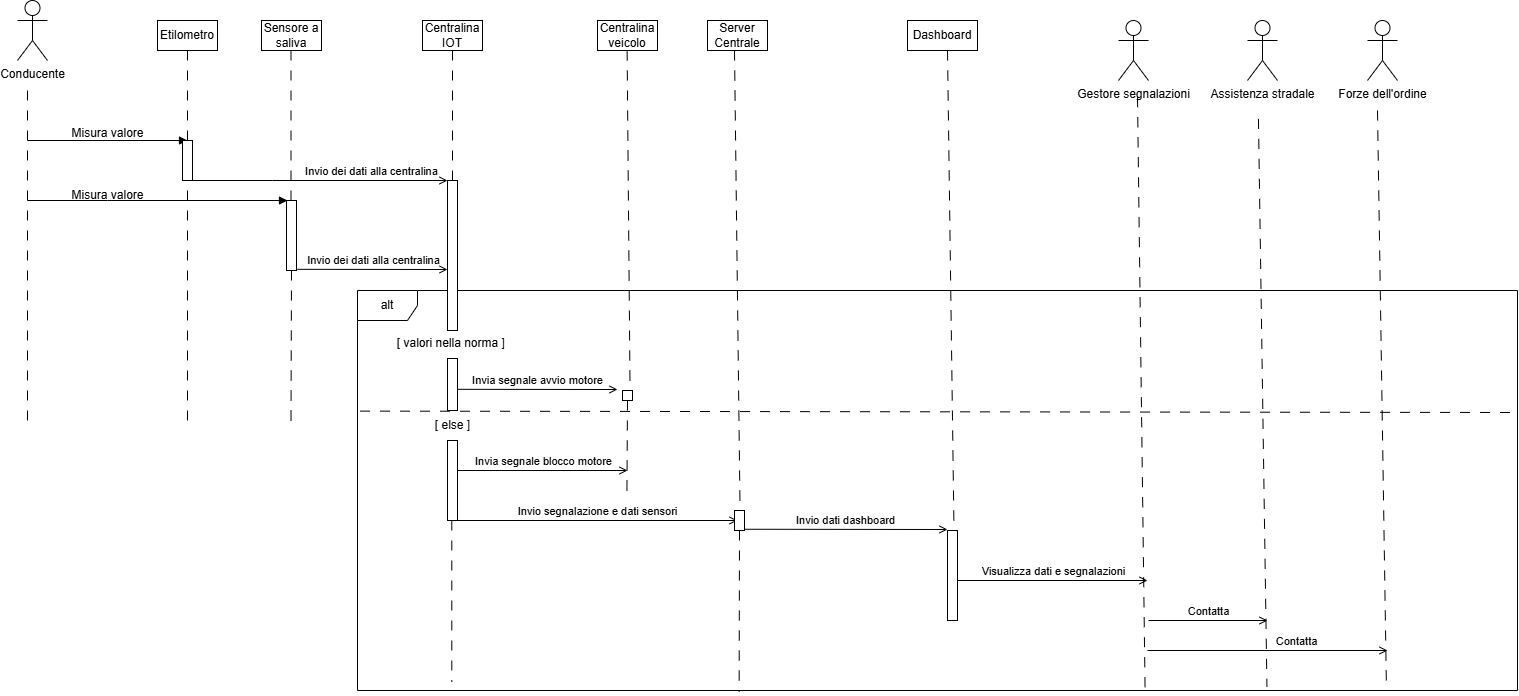

The diagram above was exported from draw.io. Its source (the exported page's mxGraphModel, read from the mxfile embedded in the PNG):
<mxGraphModel dx="1061" dy="547" grid="1" gridSize="10" guides="1" tooltips="1" connect="1" arrows="1" fold="1" page="1" pageScale="1" pageWidth="827" pageHeight="1169" math="0" shadow="0">
  <root>
    <mxCell id="0" />
    <mxCell id="1" parent="0" />
    <mxCell id="N9yzfN6fhILAiAUgzKX6-1" value="Conducente" style="shape=umlActor;verticalLabelPosition=bottom;verticalAlign=top;html=1;" parent="1" vertex="1">
      <mxGeometry x="110" y="40" width="30" height="60" as="geometry" />
    </mxCell>
    <mxCell id="N9yzfN6fhILAiAUgzKX6-2" value="" style="endArrow=none;startArrow=none;endFill=0;startFill=0;endSize=8;html=1;verticalAlign=bottom;dashed=1;labelBackgroundColor=none;dashPattern=10 10;rounded=0;" parent="1" edge="1">
      <mxGeometry width="160" relative="1" as="geometry">
        <mxPoint x="120" y="130" as="sourcePoint" />
        <mxPoint x="120" y="460" as="targetPoint" />
      </mxGeometry>
    </mxCell>
    <mxCell id="N9yzfN6fhILAiAUgzKX6-3" value="" style="html=1;verticalAlign=bottom;labelBackgroundColor=none;endArrow=block;endFill=1;rounded=0;" parent="1" edge="1">
      <mxGeometry width="160" relative="1" as="geometry">
        <mxPoint x="120" y="180" as="sourcePoint" />
        <mxPoint x="280" y="180" as="targetPoint" />
      </mxGeometry>
    </mxCell>
    <mxCell id="N9yzfN6fhILAiAUgzKX6-4" value="Etilometro" style="html=1;align=center;verticalAlign=middle;dashed=0;whiteSpace=wrap;" parent="1" vertex="1">
      <mxGeometry x="250" y="60" width="60" height="30" as="geometry" />
    </mxCell>
    <mxCell id="N9yzfN6fhILAiAUgzKX6-5" value="" style="endArrow=none;startArrow=none;endFill=0;startFill=0;endSize=8;html=1;verticalAlign=bottom;dashed=1;labelBackgroundColor=none;dashPattern=10 10;rounded=0;exitX=0.5;exitY=1;exitDx=0;exitDy=0;" parent="1" source="N9yzfN6fhILAiAUgzKX6-4" edge="1">
      <mxGeometry width="160" relative="1" as="geometry">
        <mxPoint x="300" y="140" as="sourcePoint" />
        <mxPoint x="280" y="461.91998291015625" as="targetPoint" />
      </mxGeometry>
    </mxCell>
    <mxCell id="N9yzfN6fhILAiAUgzKX6-6" value="Misura valore" style="text;html=1;align=center;verticalAlign=middle;resizable=0;points=[];autosize=1;strokeColor=none;fillColor=none;" parent="1" vertex="1">
      <mxGeometry x="150" y="158" width="100" height="30" as="geometry" />
    </mxCell>
    <mxCell id="N9yzfN6fhILAiAUgzKX6-7" value="Sensore a saliva" style="html=1;align=center;verticalAlign=middle;dashed=0;whiteSpace=wrap;" parent="1" vertex="1">
      <mxGeometry x="354" y="60" width="60" height="30" as="geometry" />
    </mxCell>
    <mxCell id="N9yzfN6fhILAiAUgzKX6-8" value="" style="endArrow=none;startArrow=none;endFill=0;startFill=0;endSize=8;html=1;verticalAlign=bottom;dashed=1;labelBackgroundColor=none;dashPattern=10 10;rounded=0;exitX=0.5;exitY=1;exitDx=0;exitDy=0;" parent="1" source="N9yzfN6fhILAiAUgzKX6-20" edge="1">
      <mxGeometry width="160" relative="1" as="geometry">
        <mxPoint x="383.5" y="90" as="sourcePoint" />
        <mxPoint x="383.5" y="461.91998291015625" as="targetPoint" />
      </mxGeometry>
    </mxCell>
    <mxCell id="N9yzfN6fhILAiAUgzKX6-9" value="" style="html=1;verticalAlign=bottom;labelBackgroundColor=none;endArrow=block;endFill=1;rounded=0;" parent="1" edge="1">
      <mxGeometry width="160" relative="1" as="geometry">
        <mxPoint x="120" y="240" as="sourcePoint" />
        <mxPoint x="380" y="240" as="targetPoint" />
        <Array as="points">
          <mxPoint x="200" y="240" />
        </Array>
      </mxGeometry>
    </mxCell>
    <mxCell id="N9yzfN6fhILAiAUgzKX6-10" value="Misura valore" style="text;html=1;align=center;verticalAlign=middle;resizable=0;points=[];autosize=1;strokeColor=none;fillColor=none;" parent="1" vertex="1">
      <mxGeometry x="150" y="220" width="100" height="30" as="geometry" />
    </mxCell>
    <mxCell id="N9yzfN6fhILAiAUgzKX6-19" value="" style="html=1;points=[[0,0,0,0,5],[0,1,0,0,-5],[1,0,0,0,5],[1,1,0,0,-5]];perimeter=orthogonalPerimeter;outlineConnect=0;targetShapes=umlLifeline;portConstraint=eastwest;newEdgeStyle={&quot;curved&quot;:0,&quot;rounded&quot;:0};" parent="1" vertex="1">
      <mxGeometry x="275" y="180" width="10" height="40" as="geometry" />
    </mxCell>
    <mxCell id="N9yzfN6fhILAiAUgzKX6-21" value="" style="endArrow=none;startArrow=none;endFill=0;startFill=0;endSize=8;html=1;verticalAlign=bottom;dashed=1;labelBackgroundColor=none;dashPattern=10 10;rounded=0;exitX=0.5;exitY=1;exitDx=0;exitDy=0;" parent="1" target="N9yzfN6fhILAiAUgzKX6-20" edge="1">
      <mxGeometry width="160" relative="1" as="geometry">
        <mxPoint x="383.5" y="90" as="sourcePoint" />
        <mxPoint x="383.5" y="461.91998291015625" as="targetPoint" />
      </mxGeometry>
    </mxCell>
    <mxCell id="N9yzfN6fhILAiAUgzKX6-20" value="" style="html=1;points=[[0,0,0,0,5],[0,1,0,0,-5],[1,0,0,0,5],[1,1,0,0,-5]];perimeter=orthogonalPerimeter;outlineConnect=0;targetShapes=umlLifeline;portConstraint=eastwest;newEdgeStyle={&quot;curved&quot;:0,&quot;rounded&quot;:0};" parent="1" vertex="1">
      <mxGeometry x="379" y="240" width="10" height="70" as="geometry" />
    </mxCell>
    <mxCell id="N9yzfN6fhILAiAUgzKX6-22" value="Centralina IOT" style="html=1;align=center;verticalAlign=middle;dashed=0;whiteSpace=wrap;" parent="1" vertex="1">
      <mxGeometry x="515" y="60" width="60" height="30" as="geometry" />
    </mxCell>
    <mxCell id="N9yzfN6fhILAiAUgzKX6-24" value="&amp;nbsp; &amp;nbsp; &amp;nbsp; &amp;nbsp; &amp;nbsp; &amp;nbsp; &amp;nbsp; &amp;nbsp; &amp;nbsp; &amp;nbsp; &amp;nbsp; &amp;nbsp; &amp;nbsp; &amp;nbsp; &amp;nbsp; &amp;nbsp; &amp;nbsp; Invio dei dati alla centralina" style="html=1;verticalAlign=bottom;labelBackgroundColor=none;endArrow=open;endFill=0;rounded=0;" parent="1" edge="1">
      <mxGeometry width="160" relative="1" as="geometry">
        <mxPoint x="285" y="220" as="sourcePoint" />
        <mxPoint x="540" y="220" as="targetPoint" />
        <Array as="points">
          <mxPoint x="365" y="220" />
        </Array>
      </mxGeometry>
    </mxCell>
    <mxCell id="N9yzfN6fhILAiAUgzKX6-25" value="Invio dei dati alla centralina" style="html=1;verticalAlign=bottom;labelBackgroundColor=none;endArrow=open;endFill=0;rounded=0;" parent="1" edge="1">
      <mxGeometry width="160" relative="1" as="geometry">
        <mxPoint x="390" y="308.82" as="sourcePoint" />
        <mxPoint x="540" y="309" as="targetPoint" />
      </mxGeometry>
    </mxCell>
    <mxCell id="N9yzfN6fhILAiAUgzKX6-27" value="" style="endArrow=none;startArrow=none;endFill=0;startFill=0;endSize=8;html=1;verticalAlign=bottom;dashed=1;labelBackgroundColor=none;dashPattern=10 10;rounded=0;exitX=0.5;exitY=1;exitDx=0;exitDy=0;" parent="1" source="N9yzfN6fhILAiAUgzKX6-22" edge="1">
      <mxGeometry width="160" relative="1" as="geometry">
        <mxPoint x="540" y="90" as="sourcePoint" />
        <mxPoint x="544.9999999999998" y="220" as="targetPoint" />
      </mxGeometry>
    </mxCell>
    <mxCell id="N9yzfN6fhILAiAUgzKX6-28" value="alt" style="shape=umlFrame;whiteSpace=wrap;html=1;pointerEvents=0;" parent="1" vertex="1">
      <mxGeometry x="450" y="330" width="1160" height="400" as="geometry" />
    </mxCell>
    <mxCell id="N9yzfN6fhILAiAUgzKX6-30" value="" style="html=1;points=[[0,0,0,0,5],[0,1,0,0,-5],[1,0,0,0,5],[1,1,0,0,-5]];perimeter=orthogonalPerimeter;outlineConnect=0;targetShapes=umlLifeline;portConstraint=eastwest;newEdgeStyle={&quot;curved&quot;:0,&quot;rounded&quot;:0};" parent="1" vertex="1">
      <mxGeometry x="540" y="220" width="10" height="150" as="geometry" />
    </mxCell>
    <mxCell id="N9yzfN6fhILAiAUgzKX6-31" value="[ valori nella norma ]&amp;nbsp;" style="text;html=1;align=center;verticalAlign=middle;resizable=0;points=[];autosize=1;strokeColor=none;fillColor=none;" parent="1" vertex="1">
      <mxGeometry x="480" y="368" width="130" height="30" as="geometry" />
    </mxCell>
    <mxCell id="N9yzfN6fhILAiAUgzKX6-32" value="" style="html=1;points=[[0,0,0,0,5],[0,1,0,0,-5],[1,0,0,0,5],[1,1,0,0,-5]];perimeter=orthogonalPerimeter;outlineConnect=0;targetShapes=umlLifeline;portConstraint=eastwest;newEdgeStyle={&quot;curved&quot;:0,&quot;rounded&quot;:0};" parent="1" vertex="1">
      <mxGeometry x="540" y="398" width="10" height="52" as="geometry" />
    </mxCell>
    <mxCell id="N9yzfN6fhILAiAUgzKX6-33" value="Centralina veicolo" style="html=1;align=center;verticalAlign=middle;dashed=0;whiteSpace=wrap;" parent="1" vertex="1">
      <mxGeometry x="690" y="60" width="60" height="30" as="geometry" />
    </mxCell>
    <mxCell id="N9yzfN6fhILAiAUgzKX6-34" value="" style="endArrow=none;startArrow=none;endFill=0;startFill=0;endSize=8;html=1;verticalAlign=bottom;dashed=1;labelBackgroundColor=none;dashPattern=10 10;rounded=0;exitX=0.5;exitY=1;exitDx=0;exitDy=0;entryX=0.764;entryY=1.019;entryDx=0;entryDy=0;entryPerimeter=0;" parent="1" source="N9yzfN6fhILAiAUgzKX6-36" edge="1">
      <mxGeometry width="160" relative="1" as="geometry">
        <mxPoint x="719.62" y="90" as="sourcePoint" />
        <mxPoint x="719.4099999999999" y="533.8000000000001" as="targetPoint" />
      </mxGeometry>
    </mxCell>
    <mxCell id="N9yzfN6fhILAiAUgzKX6-35" value="Invia segnale avvio motore" style="html=1;verticalAlign=bottom;labelBackgroundColor=none;endArrow=open;endFill=0;rounded=0;" parent="1" edge="1">
      <mxGeometry width="160" relative="1" as="geometry">
        <mxPoint x="550" y="428.82" as="sourcePoint" />
        <mxPoint x="710" y="429" as="targetPoint" />
      </mxGeometry>
    </mxCell>
    <mxCell id="N9yzfN6fhILAiAUgzKX6-37" value="" style="endArrow=none;startArrow=none;endFill=0;startFill=0;endSize=8;html=1;verticalAlign=bottom;dashed=1;labelBackgroundColor=none;dashPattern=10 10;rounded=0;exitX=0.5;exitY=1;exitDx=0;exitDy=0;entryX=0.764;entryY=1.019;entryDx=0;entryDy=0;entryPerimeter=0;" parent="1" target="N9yzfN6fhILAiAUgzKX6-36" edge="1">
      <mxGeometry width="160" relative="1" as="geometry">
        <mxPoint x="719.62" y="90" as="sourcePoint" />
        <mxPoint x="719.4099999999999" y="533.8000000000001" as="targetPoint" />
      </mxGeometry>
    </mxCell>
    <mxCell id="N9yzfN6fhILAiAUgzKX6-36" value="" style="html=1;points=[[0,0,0,0,5],[0,1,0,0,-5],[1,0,0,0,5],[1,1,0,0,-5]];perimeter=orthogonalPerimeter;outlineConnect=0;targetShapes=umlLifeline;portConstraint=eastwest;newEdgeStyle={&quot;curved&quot;:0,&quot;rounded&quot;:0};" parent="1" vertex="1">
      <mxGeometry x="715" y="430" width="10" height="10" as="geometry" />
    </mxCell>
    <mxCell id="N9yzfN6fhILAiAUgzKX6-40" value="" style="endArrow=none;startArrow=none;endFill=0;startFill=0;endSize=8;html=1;verticalAlign=bottom;dashed=1;labelBackgroundColor=none;dashPattern=10 10;rounded=0;exitX=0.01;exitY=0.553;exitDx=0;exitDy=0;exitPerimeter=0;entryX=0.999;entryY=0.305;entryDx=0;entryDy=0;entryPerimeter=0;" parent="1" target="N9yzfN6fhILAiAUgzKX6-28" edge="1">
      <mxGeometry width="160" relative="1" as="geometry">
        <mxPoint x="452.54" y="450.6" as="sourcePoint" />
        <mxPoint x="1109.9999999999998" y="450.20000000000005" as="targetPoint" />
        <Array as="points" />
      </mxGeometry>
    </mxCell>
    <mxCell id="N9yzfN6fhILAiAUgzKX6-44" value="[ else ]" style="text;html=1;align=center;verticalAlign=middle;resizable=0;points=[];autosize=1;strokeColor=none;fillColor=none;" parent="1" vertex="1">
      <mxGeometry x="515" y="450" width="60" height="30" as="geometry" />
    </mxCell>
    <mxCell id="N9yzfN6fhILAiAUgzKX6-45" value="" style="html=1;points=[[0,0,0,0,5],[0,1,0,0,-5],[1,0,0,0,5],[1,1,0,0,-5]];perimeter=orthogonalPerimeter;outlineConnect=0;targetShapes=umlLifeline;portConstraint=eastwest;newEdgeStyle={&quot;curved&quot;:0,&quot;rounded&quot;:0};" parent="1" vertex="1">
      <mxGeometry x="540" y="480" width="10" height="80" as="geometry" />
    </mxCell>
    <mxCell id="N9yzfN6fhILAiAUgzKX6-46" value="Invia segnale blocco motore" style="html=1;verticalAlign=bottom;labelBackgroundColor=none;endArrow=open;endFill=0;rounded=0;" parent="1" edge="1">
      <mxGeometry width="160" relative="1" as="geometry">
        <mxPoint x="550" y="510" as="sourcePoint" />
        <mxPoint x="720" y="510" as="targetPoint" />
      </mxGeometry>
    </mxCell>
    <mxCell id="N9yzfN6fhILAiAUgzKX6-47" value="Server Centrale" style="html=1;align=center;verticalAlign=middle;dashed=0;whiteSpace=wrap;" parent="1" vertex="1">
      <mxGeometry x="800" y="60" width="60" height="30" as="geometry" />
    </mxCell>
    <mxCell id="N9yzfN6fhILAiAUgzKX6-48" value="" style="endArrow=none;startArrow=none;endFill=0;startFill=0;endSize=8;html=1;verticalAlign=bottom;dashed=1;labelBackgroundColor=none;dashPattern=10 10;rounded=0;exitX=0.5;exitY=1;exitDx=0;exitDy=0;entryX=0.329;entryY=1.003;entryDx=0;entryDy=0;entryPerimeter=0;" parent="1" source="N9yzfN6fhILAiAUgzKX6-52" target="N9yzfN6fhILAiAUgzKX6-28" edge="1">
      <mxGeometry width="160" relative="1" as="geometry">
        <mxPoint x="827" y="90" as="sourcePoint" />
        <mxPoint x="830.38" y="440" as="targetPoint" />
      </mxGeometry>
    </mxCell>
    <mxCell id="N9yzfN6fhILAiAUgzKX6-49" value="Invio segnalazione e dati sensori" style="html=1;verticalAlign=bottom;labelBackgroundColor=none;endArrow=open;endFill=0;rounded=0;" parent="1" source="N9yzfN6fhILAiAUgzKX6-45" edge="1">
      <mxGeometry width="160" relative="1" as="geometry">
        <mxPoint x="565" y="560" as="sourcePoint" />
        <mxPoint x="830" y="560" as="targetPoint" />
      </mxGeometry>
    </mxCell>
    <mxCell id="N9yzfN6fhILAiAUgzKX6-55" value="" style="endArrow=none;startArrow=none;endFill=0;startFill=0;endSize=8;html=1;verticalAlign=bottom;dashed=1;labelBackgroundColor=none;dashPattern=10 10;rounded=0;exitX=0.5;exitY=1;exitDx=0;exitDy=0;entryX=0.58;entryY=0.998;entryDx=0;entryDy=0;entryPerimeter=0;" parent="1" target="N9yzfN6fhILAiAUgzKX6-52" edge="1">
      <mxGeometry width="160" relative="1" as="geometry">
        <mxPoint x="827" y="90" as="sourcePoint" />
        <mxPoint x="833" y="609" as="targetPoint" />
      </mxGeometry>
    </mxCell>
    <mxCell id="N9yzfN6fhILAiAUgzKX6-52" value="" style="html=1;points=[[0,0,0,0,5],[0,1,0,0,-5],[1,0,0,0,5],[1,1,0,0,-5]];perimeter=orthogonalPerimeter;outlineConnect=0;targetShapes=umlLifeline;portConstraint=eastwest;newEdgeStyle={&quot;curved&quot;:0,&quot;rounded&quot;:0};" parent="1" vertex="1">
      <mxGeometry x="827" y="550" width="10" height="20" as="geometry" />
    </mxCell>
    <mxCell id="N9yzfN6fhILAiAUgzKX6-56" value="Dashboard" style="html=1;align=center;verticalAlign=middle;dashed=0;whiteSpace=wrap;" parent="1" vertex="1">
      <mxGeometry x="1000" y="60" width="70" height="30" as="geometry" />
    </mxCell>
    <mxCell id="N9yzfN6fhILAiAUgzKX6-58" value="Invio dati dashboard" style="html=1;verticalAlign=bottom;labelBackgroundColor=none;endArrow=open;endFill=0;rounded=0;" parent="1" edge="1">
      <mxGeometry width="160" relative="1" as="geometry">
        <mxPoint x="837" y="568.75" as="sourcePoint" />
        <mxPoint x="1040" y="569" as="targetPoint" />
      </mxGeometry>
    </mxCell>
    <mxCell id="N9yzfN6fhILAiAUgzKX6-61" value="" style="endArrow=none;startArrow=none;endFill=0;startFill=0;endSize=8;html=1;verticalAlign=bottom;dashed=1;labelBackgroundColor=none;dashPattern=10 10;rounded=0;entryX=0.772;entryY=0.999;entryDx=0;entryDy=0;entryPerimeter=0;" parent="1" target="N9yzfN6fhILAiAUgzKX6-59" edge="1">
      <mxGeometry width="160" relative="1" as="geometry">
        <mxPoint x="1040" y="90" as="sourcePoint" />
        <mxPoint x="1038.76" y="610" as="targetPoint" />
      </mxGeometry>
    </mxCell>
    <mxCell id="N9yzfN6fhILAiAUgzKX6-59" value="" style="html=1;points=[[0,0,0,0,5],[0,1,0,0,-5],[1,0,0,0,5],[1,1,0,0,-5]];perimeter=orthogonalPerimeter;outlineConnect=0;targetShapes=umlLifeline;portConstraint=eastwest;newEdgeStyle={&quot;curved&quot;:0,&quot;rounded&quot;:0};" parent="1" vertex="1">
      <mxGeometry x="1040" y="570" width="10" height="90" as="geometry" />
    </mxCell>
    <mxCell id="N9yzfN6fhILAiAUgzKX6-62" value="Gestore segnalazioni" style="shape=umlActor;verticalLabelPosition=bottom;verticalAlign=top;html=1;" parent="1" vertex="1">
      <mxGeometry x="1211" y="60" width="30" height="60" as="geometry" />
    </mxCell>
    <mxCell id="N9yzfN6fhILAiAUgzKX6-63" value="" style="endArrow=none;startArrow=none;endFill=0;startFill=0;endSize=8;html=1;verticalAlign=bottom;dashed=1;labelBackgroundColor=none;dashPattern=10 10;rounded=0;exitX=0.5;exitY=1;exitDx=0;exitDy=0;entryX=0.679;entryY=1.009;entryDx=0;entryDy=0;entryPerimeter=0;" parent="1" edge="1" target="N9yzfN6fhILAiAUgzKX6-28">
      <mxGeometry width="160" relative="1" as="geometry">
        <mxPoint x="1230" y="136.76" as="sourcePoint" />
        <mxPoint x="1238.08" y="690" as="targetPoint" />
      </mxGeometry>
    </mxCell>
    <mxCell id="N9yzfN6fhILAiAUgzKX6-64" value="Visualizza dati e segnalazioni" style="html=1;verticalAlign=bottom;labelBackgroundColor=none;endArrow=open;endFill=0;rounded=0;" parent="1" source="N9yzfN6fhILAiAUgzKX6-59" edge="1">
      <mxGeometry width="160" relative="1" as="geometry">
        <mxPoint x="1070" y="620" as="sourcePoint" />
        <mxPoint x="1240" y="620" as="targetPoint" />
        <Array as="points" />
      </mxGeometry>
    </mxCell>
    <mxCell id="dKIokp5L2qhvBDd5wUmg-1" value="Assistenza stradale" style="shape=umlActor;verticalLabelPosition=bottom;verticalAlign=top;html=1;" vertex="1" parent="1">
      <mxGeometry x="1340" y="60" width="30" height="60" as="geometry" />
    </mxCell>
    <mxCell id="dKIokp5L2qhvBDd5wUmg-2" value="Forze dell'ordine" style="shape=umlActor;verticalLabelPosition=bottom;verticalAlign=top;html=1;" vertex="1" parent="1">
      <mxGeometry x="1460" y="60" width="30" height="60" as="geometry" />
    </mxCell>
    <mxCell id="dKIokp5L2qhvBDd5wUmg-3" value="" style="endArrow=none;startArrow=none;endFill=0;startFill=0;endSize=8;html=1;verticalAlign=bottom;dashed=1;labelBackgroundColor=none;dashPattern=10 10;rounded=0;exitX=0.5;exitY=1;exitDx=0;exitDy=0;entryX=0.784;entryY=0.991;entryDx=0;entryDy=0;entryPerimeter=0;" edge="1" parent="1" target="N9yzfN6fhILAiAUgzKX6-28">
      <mxGeometry width="160" relative="1" as="geometry">
        <mxPoint x="1350.96" y="158.38" as="sourcePoint" />
        <mxPoint x="1360" y="660" as="targetPoint" />
      </mxGeometry>
    </mxCell>
    <mxCell id="dKIokp5L2qhvBDd5wUmg-4" value="" style="endArrow=none;startArrow=none;endFill=0;startFill=0;endSize=8;html=1;verticalAlign=bottom;dashed=1;labelBackgroundColor=none;dashPattern=10 10;rounded=0;entryX=0.887;entryY=0.993;entryDx=0;entryDy=0;entryPerimeter=0;" edge="1" parent="1" target="N9yzfN6fhILAiAUgzKX6-28">
      <mxGeometry width="160" relative="1" as="geometry">
        <mxPoint x="1470" y="150" as="sourcePoint" />
        <mxPoint x="1479" y="680" as="targetPoint" />
      </mxGeometry>
    </mxCell>
    <mxCell id="dKIokp5L2qhvBDd5wUmg-5" value="" style="endArrow=none;startArrow=none;endFill=0;startFill=0;endSize=8;html=1;verticalAlign=bottom;dashed=1;labelBackgroundColor=none;dashPattern=10 10;rounded=0;exitX=0.5;exitY=1;exitDx=0;exitDy=0;entryX=0.329;entryY=1.003;entryDx=0;entryDy=0;entryPerimeter=0;" edge="1" parent="1">
      <mxGeometry width="160" relative="1" as="geometry">
        <mxPoint x="544.29" y="560" as="sourcePoint" />
        <mxPoint x="544.29" y="721" as="targetPoint" />
      </mxGeometry>
    </mxCell>
    <mxCell id="dKIokp5L2qhvBDd5wUmg-6" value="Contatta" style="html=1;verticalAlign=bottom;labelBackgroundColor=none;endArrow=open;endFill=0;rounded=0;" edge="1" parent="1">
      <mxGeometry width="160" relative="1" as="geometry">
        <mxPoint x="1241" y="660" as="sourcePoint" />
        <mxPoint x="1360" y="660" as="targetPoint" />
      </mxGeometry>
    </mxCell>
    <mxCell id="dKIokp5L2qhvBDd5wUmg-7" value="&amp;nbsp; &amp;nbsp; &amp;nbsp; &amp;nbsp; &amp;nbsp; &amp;nbsp; &amp;nbsp; &amp;nbsp; &amp;nbsp; &amp;nbsp;Contatta" style="html=1;verticalAlign=bottom;labelBackgroundColor=none;endArrow=open;endFill=0;rounded=0;" edge="1" parent="1">
      <mxGeometry width="160" relative="1" as="geometry">
        <mxPoint x="1240" y="690" as="sourcePoint" />
        <mxPoint x="1480" y="690" as="targetPoint" />
      </mxGeometry>
    </mxCell>
  </root>
</mxGraphModel>